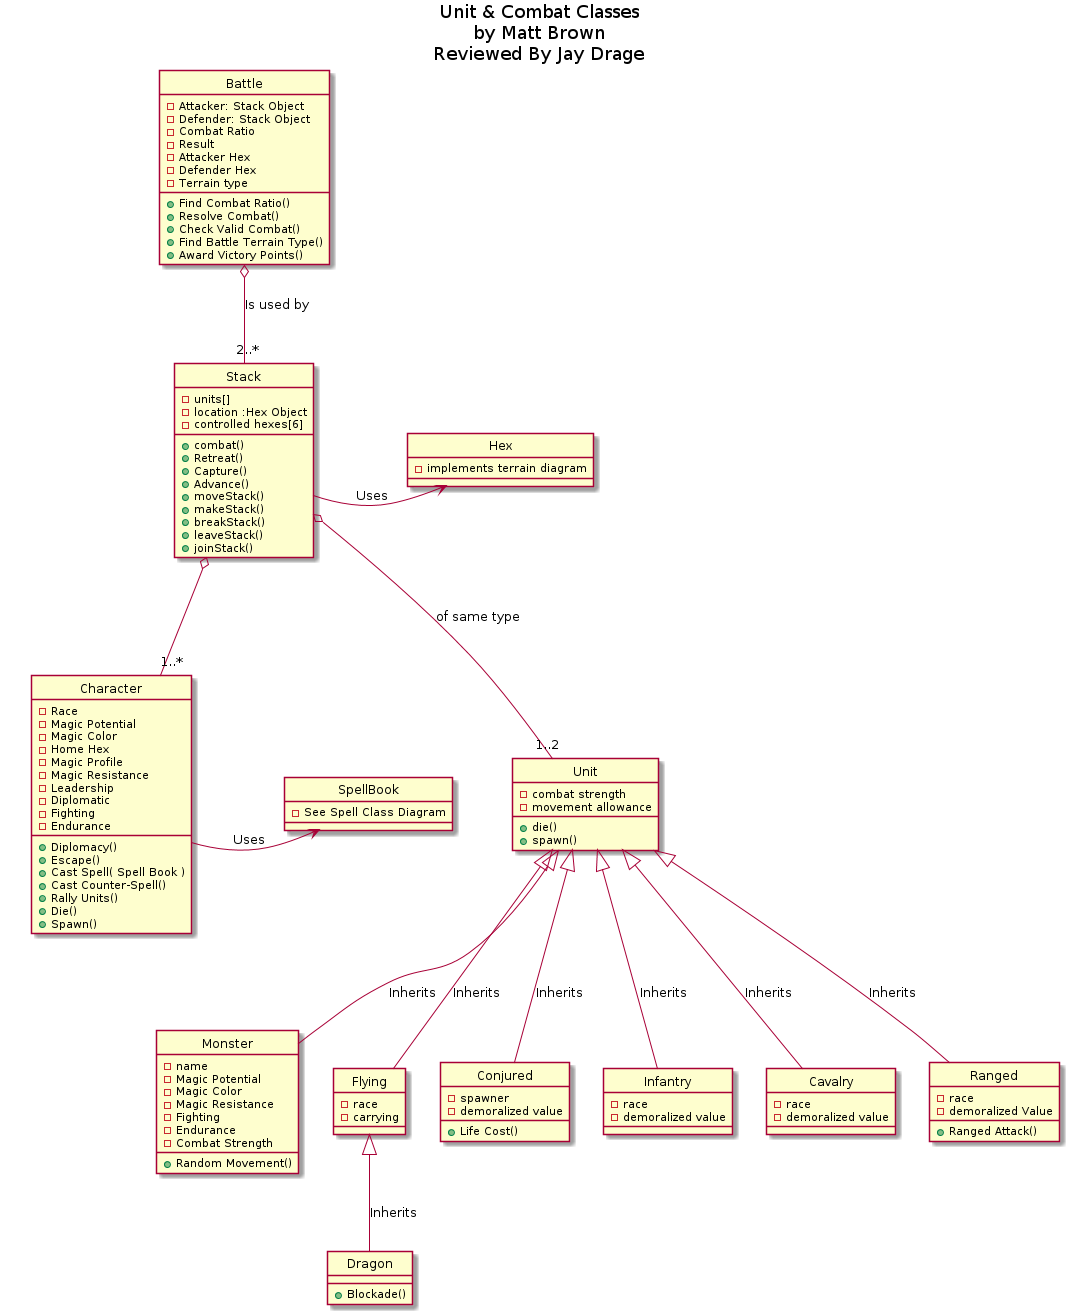

The diagram above was rendered by PlantUML. Its source (embedded in the PNG):
@startuml
hide circle

title Unit & Combat Classes\nby Matt Brown\nReviewed By Jay Drage

class Unit {
 -combat strength
 -movement allowance
 +die()
 +spawn()
}

class Stack{
 -units[]
 -location :Hex Object
 -controlled hexes[6]
 +combat()
 +Retreat()
 +Capture()
 +Advance()
 +moveStack()
 +makeStack()
 +breakStack()
 +leaveStack()
 +joinStack()
}

class Monster{
 -name
 -Magic Potential
 -Magic Color
 -Magic Resistance
 -Fighting
 -Endurance
 -Combat Strength
 +Random Movement()
}

class Character{
 -Race
 -Magic Potential
 -Magic Color
 -Home Hex
 -Magic Profile
 -Magic Resistance
 -Leadership
 -Diplomatic
 -Fighting
 -Endurance
 +Diplomacy()
 +Escape()
 +Cast Spell( Spell Book )
 +Cast Counter-Spell()
 +Rally Units()
 +Die()
 +Spawn()
}

class SpellBook{
 -See Spell Class Diagram
}

class Flying{
 -race
 -carrying
}

class Dragon{
 +Blockade()
}

class Conjured{
 -spawner
 -demoralized value
 +Life Cost()
}

class Infantry{
 -race
 -demoralized value
}

class Cavalry{
 -race
 -demoralized value
}

class Ranged{
 -race
 -demoralized Value
 +Ranged Attack()
}

class Hex{
 -implements terrain diagram
}

class Battle{
 -Attacker: Stack Object
 -Defender: Stack Object
 -Combat Ratio
 -Result
 -Attacker Hex
 -Defender Hex
 -Terrain type
 +Find Combat Ratio()
 +Resolve Combat()
 +Check Valid Combat()
 +Find Battle Terrain Type()
 +Award Victory Points()
}

Stack o-- "1..2" Unit : of same type
Stack o-- "1..*" Character
Unit <|-- Monster : Inherits
Unit <|-- Infantry : Inherits
Unit <|-- Cavalry : Inherits
Unit <|-- Ranged : Inherits
Unit <|-- Conjured : Inherits
Unit <|-- Flying : Inherits

Character -> SpellBook : Uses
Stack -> Hex : Uses
Battle o-- "2..*" Stack : Is used by 

Flying <|-- Dragon : Inherits
@enduml